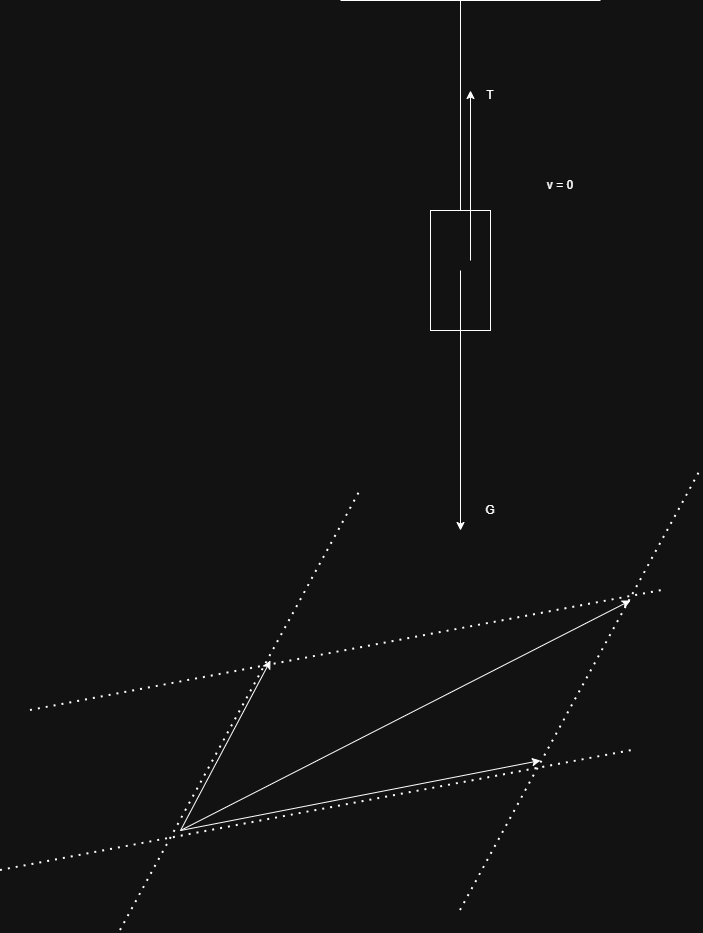

The diagram above was exported from draw.io. Its source (the exported page's mxGraphModel, read from the mxfile embedded in the PNG):
<mxGraphModel dx="2131" dy="626" grid="1" gridSize="10" guides="1" tooltips="1" connect="1" arrows="1" fold="1" page="1" pageScale="1" pageWidth="850" pageHeight="1100" math="0" shadow="0">
  <root>
    <mxCell id="0" />
    <mxCell id="1" parent="0" />
    <mxCell id="8O6fWXSlny801VT3x7Y2-1" value="" style="endArrow=none;html=1;rounded=0;" edge="1" parent="1">
      <mxGeometry width="50" height="50" relative="1" as="geometry">
        <mxPoint x="240" y="200" as="sourcePoint" />
        <mxPoint x="500" y="200" as="targetPoint" />
      </mxGeometry>
    </mxCell>
    <mxCell id="8O6fWXSlny801VT3x7Y2-2" value="" style="rounded=0;whiteSpace=wrap;html=1;rotation=-90;" vertex="1" parent="1">
      <mxGeometry x="300" y="440" width="120" height="60" as="geometry" />
    </mxCell>
    <mxCell id="8O6fWXSlny801VT3x7Y2-3" value="" style="endArrow=none;html=1;rounded=0;" edge="1" parent="1">
      <mxGeometry width="50" height="50" relative="1" as="geometry">
        <mxPoint x="360" y="410" as="sourcePoint" />
        <mxPoint x="360" y="200" as="targetPoint" />
      </mxGeometry>
    </mxCell>
    <mxCell id="mbZVc1f_OYT9rnjUxPtF-1" value="" style="endArrow=classic;html=1;rounded=0;" edge="1" parent="1">
      <mxGeometry width="50" height="50" relative="1" as="geometry">
        <mxPoint x="360" y="470" as="sourcePoint" />
        <mxPoint x="360" y="730" as="targetPoint" />
      </mxGeometry>
    </mxCell>
    <mxCell id="mbZVc1f_OYT9rnjUxPtF-2" value="G" style="text;html=1;whiteSpace=wrap;strokeColor=none;fillColor=none;align=center;verticalAlign=middle;rounded=0;" vertex="1" parent="1">
      <mxGeometry x="360" y="695" width="60" height="30" as="geometry" />
    </mxCell>
    <mxCell id="mbZVc1f_OYT9rnjUxPtF-3" value="" style="endArrow=classic;html=1;rounded=0;" edge="1" parent="1">
      <mxGeometry width="50" height="50" relative="1" as="geometry">
        <mxPoint x="370" y="460" as="sourcePoint" />
        <mxPoint x="370" y="290" as="targetPoint" />
      </mxGeometry>
    </mxCell>
    <mxCell id="mbZVc1f_OYT9rnjUxPtF-4" value="T" style="text;html=1;whiteSpace=wrap;strokeColor=none;fillColor=none;align=center;verticalAlign=middle;rounded=0;" vertex="1" parent="1">
      <mxGeometry x="360" y="280" width="60" height="30" as="geometry" />
    </mxCell>
    <mxCell id="OD7qdqGB6qCBUFe5H7LX-1" value="v = 0" style="text;html=1;whiteSpace=wrap;strokeColor=none;fillColor=none;align=center;verticalAlign=middle;rounded=0;" vertex="1" parent="1">
      <mxGeometry x="430" y="370" width="60" height="30" as="geometry" />
    </mxCell>
    <mxCell id="yiMbljg0rKk1fKJL0hwZ-1" value="" style="endArrow=classic;html=1;rounded=0;" edge="1" parent="1">
      <mxGeometry width="50" height="50" relative="1" as="geometry">
        <mxPoint x="80" y="1030" as="sourcePoint" />
        <mxPoint x="170" y="860" as="targetPoint" />
      </mxGeometry>
    </mxCell>
    <mxCell id="yiMbljg0rKk1fKJL0hwZ-2" value="" style="endArrow=classic;html=1;rounded=0;" edge="1" parent="1">
      <mxGeometry width="50" height="50" relative="1" as="geometry">
        <mxPoint x="80" y="1030" as="sourcePoint" />
        <mxPoint x="440" y="960" as="targetPoint" />
      </mxGeometry>
    </mxCell>
    <mxCell id="yiMbljg0rKk1fKJL0hwZ-3" value="" style="endArrow=none;dashed=1;html=1;dashPattern=1 3;strokeWidth=2;rounded=0;" edge="1" parent="1">
      <mxGeometry width="50" height="50" relative="1" as="geometry">
        <mxPoint x="20" y="1130" as="sourcePoint" />
        <mxPoint x="260" y="690" as="targetPoint" />
      </mxGeometry>
    </mxCell>
    <mxCell id="yiMbljg0rKk1fKJL0hwZ-4" value="" style="endArrow=none;dashed=1;html=1;dashPattern=1 3;strokeWidth=2;rounded=0;" edge="1" parent="1">
      <mxGeometry width="50" height="50" relative="1" as="geometry">
        <mxPoint x="-99.9999755859375" y="1070" as="sourcePoint" />
        <mxPoint x="531.6" y="950" as="targetPoint" />
      </mxGeometry>
    </mxCell>
    <mxCell id="yiMbljg0rKk1fKJL0hwZ-6" value="" style="endArrow=none;dashed=1;html=1;dashPattern=1 3;strokeWidth=2;rounded=0;" edge="1" parent="1">
      <mxGeometry width="50" height="50" relative="1" as="geometry">
        <mxPoint x="-70" y="910" as="sourcePoint" />
        <mxPoint x="561.5999755859375" y="790" as="targetPoint" />
      </mxGeometry>
    </mxCell>
    <mxCell id="yiMbljg0rKk1fKJL0hwZ-7" value="" style="endArrow=none;dashed=1;html=1;dashPattern=1 3;strokeWidth=2;rounded=0;" edge="1" parent="1">
      <mxGeometry width="50" height="50" relative="1" as="geometry">
        <mxPoint x="360" y="1110" as="sourcePoint" />
        <mxPoint x="600" y="670" as="targetPoint" />
      </mxGeometry>
    </mxCell>
    <mxCell id="yiMbljg0rKk1fKJL0hwZ-8" value="" style="endArrow=classic;html=1;rounded=0;" edge="1" parent="1">
      <mxGeometry width="50" height="50" relative="1" as="geometry">
        <mxPoint x="80" y="1030" as="sourcePoint" />
        <mxPoint x="530" y="800" as="targetPoint" />
      </mxGeometry>
    </mxCell>
  </root>
</mxGraphModel>